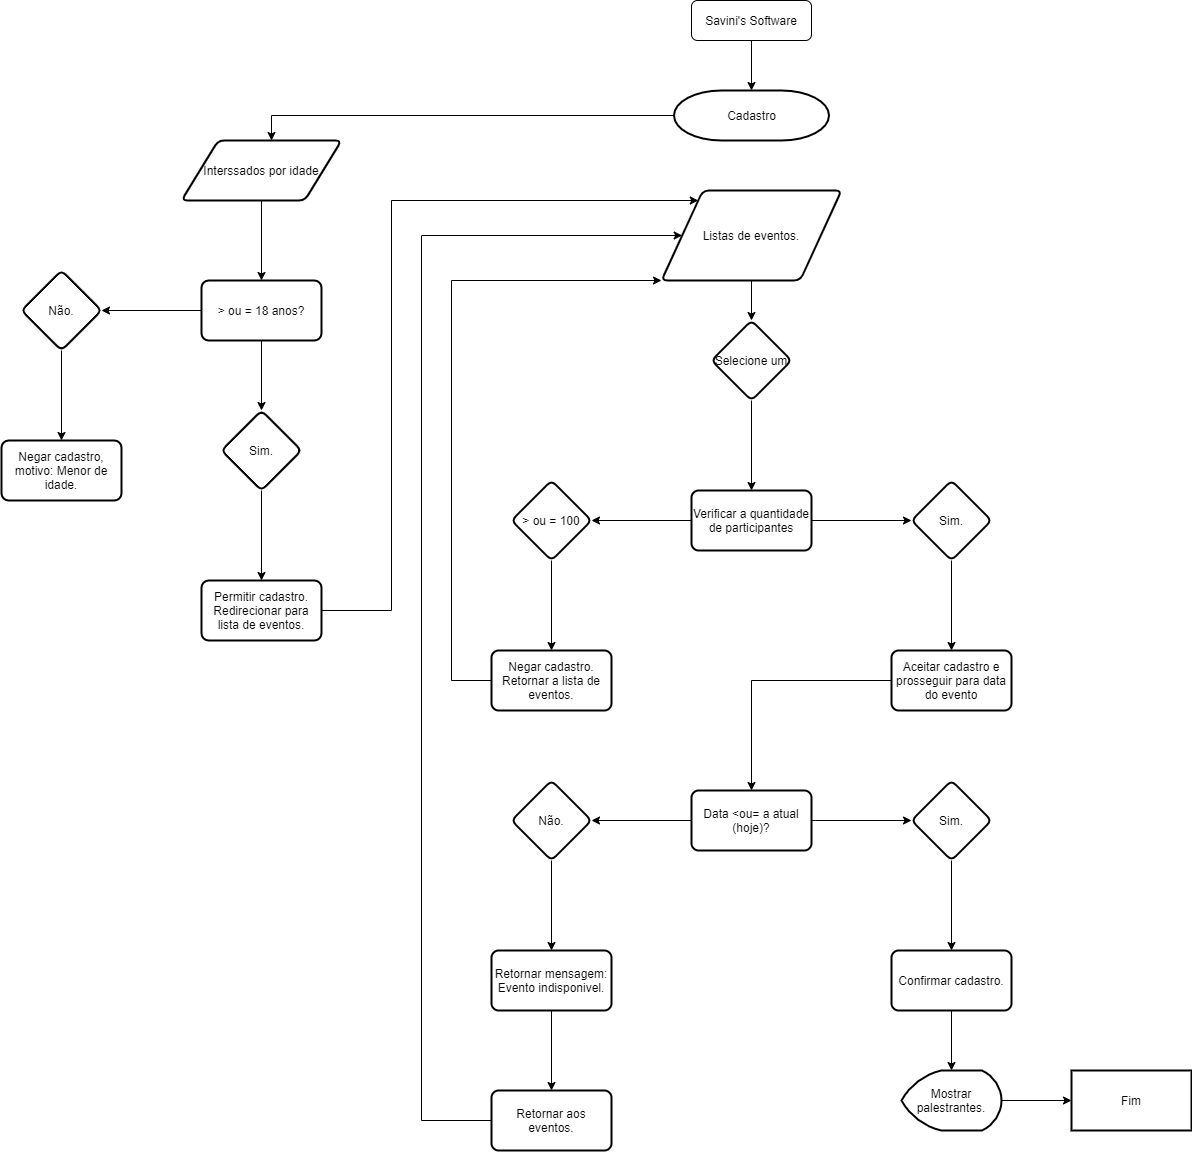

The diagram above was exported from draw.io. Its source (the exported page's mxGraphModel, read from the mxfile embedded in the PNG):
<mxGraphModel dx="1108" dy="553" grid="1" gridSize="10" guides="1" tooltips="1" connect="1" arrows="1" fold="1" page="1" pageScale="1" pageWidth="827" pageHeight="1169" background="none" math="0" shadow="0">
  <root>
    <mxCell id="WIyWlLk6GJQsqaUBKTNV-0" />
    <mxCell id="WIyWlLk6GJQsqaUBKTNV-1" parent="WIyWlLk6GJQsqaUBKTNV-0" />
    <mxCell id="rsCofD2AbVbdOh_ugWiR-1" style="edgeStyle=orthogonalEdgeStyle;rounded=0;orthogonalLoop=1;jettySize=auto;html=1;entryX=0.5;entryY=0;entryDx=0;entryDy=0;entryPerimeter=0;" parent="WIyWlLk6GJQsqaUBKTNV-1" source="WIyWlLk6GJQsqaUBKTNV-3" target="rsCofD2AbVbdOh_ugWiR-0" edge="1">
      <mxGeometry relative="1" as="geometry" />
    </mxCell>
    <mxCell id="WIyWlLk6GJQsqaUBKTNV-3" value="Savini's Software" style="rounded=1;whiteSpace=wrap;html=1;fontSize=12;glass=0;strokeWidth=1;shadow=0;" parent="WIyWlLk6GJQsqaUBKTNV-1" vertex="1">
      <mxGeometry x="770" width="120" height="40" as="geometry" />
    </mxCell>
    <mxCell id="rsCofD2AbVbdOh_ugWiR-3" style="edgeStyle=orthogonalEdgeStyle;rounded=0;orthogonalLoop=1;jettySize=auto;html=1;" parent="WIyWlLk6GJQsqaUBKTNV-1" source="rsCofD2AbVbdOh_ugWiR-0" target="rsCofD2AbVbdOh_ugWiR-4" edge="1">
      <mxGeometry relative="1" as="geometry">
        <mxPoint x="340" y="115" as="targetPoint" />
        <Array as="points">
          <mxPoint x="350" y="115" />
        </Array>
      </mxGeometry>
    </mxCell>
    <mxCell id="rsCofD2AbVbdOh_ugWiR-0" value="&lt;font style=&quot;vertical-align: inherit&quot;&gt;&lt;font style=&quot;vertical-align: inherit&quot;&gt;Cadastro&lt;/font&gt;&lt;/font&gt;" style="strokeWidth=2;html=1;shape=mxgraph.flowchart.terminator;whiteSpace=wrap;" parent="WIyWlLk6GJQsqaUBKTNV-1" vertex="1">
      <mxGeometry x="752.5" y="90" width="155" height="50" as="geometry" />
    </mxCell>
    <mxCell id="rsCofD2AbVbdOh_ugWiR-8" value="" style="edgeStyle=orthogonalEdgeStyle;rounded=0;orthogonalLoop=1;jettySize=auto;html=1;" parent="WIyWlLk6GJQsqaUBKTNV-1" source="rsCofD2AbVbdOh_ugWiR-4" target="rsCofD2AbVbdOh_ugWiR-7" edge="1">
      <mxGeometry relative="1" as="geometry" />
    </mxCell>
    <mxCell id="rsCofD2AbVbdOh_ugWiR-4" value="&lt;font style=&quot;vertical-align: inherit&quot;&gt;&lt;font style=&quot;vertical-align: inherit&quot;&gt;&lt;font style=&quot;vertical-align: inherit&quot;&gt;&lt;font style=&quot;vertical-align: inherit&quot;&gt;Interssados por idade&lt;/font&gt;&lt;/font&gt;&lt;/font&gt;&lt;/font&gt;" style="shape=parallelogram;html=1;strokeWidth=2;perimeter=parallelogramPerimeter;whiteSpace=wrap;rounded=1;arcSize=12;size=0.23;" parent="WIyWlLk6GJQsqaUBKTNV-1" vertex="1">
      <mxGeometry x="260" y="140" width="160" height="60" as="geometry" />
    </mxCell>
    <mxCell id="rsCofD2AbVbdOh_ugWiR-10" value="" style="edgeStyle=orthogonalEdgeStyle;rounded=0;orthogonalLoop=1;jettySize=auto;html=1;" parent="WIyWlLk6GJQsqaUBKTNV-1" source="rsCofD2AbVbdOh_ugWiR-7" target="rsCofD2AbVbdOh_ugWiR-9" edge="1">
      <mxGeometry relative="1" as="geometry" />
    </mxCell>
    <mxCell id="rsCofD2AbVbdOh_ugWiR-14" value="" style="edgeStyle=orthogonalEdgeStyle;rounded=0;orthogonalLoop=1;jettySize=auto;html=1;" parent="WIyWlLk6GJQsqaUBKTNV-1" source="rsCofD2AbVbdOh_ugWiR-7" target="rsCofD2AbVbdOh_ugWiR-13" edge="1">
      <mxGeometry relative="1" as="geometry" />
    </mxCell>
    <mxCell id="rsCofD2AbVbdOh_ugWiR-7" value="&lt;font style=&quot;vertical-align: inherit&quot;&gt;&lt;font style=&quot;vertical-align: inherit&quot;&gt;&amp;gt; ou = 18 anos?&lt;/font&gt;&lt;/font&gt;" style="whiteSpace=wrap;html=1;rounded=1;strokeWidth=2;arcSize=12;" parent="WIyWlLk6GJQsqaUBKTNV-1" vertex="1">
      <mxGeometry x="280" y="280" width="120" height="60" as="geometry" />
    </mxCell>
    <mxCell id="rsCofD2AbVbdOh_ugWiR-12" value="" style="edgeStyle=orthogonalEdgeStyle;rounded=0;orthogonalLoop=1;jettySize=auto;html=1;" parent="WIyWlLk6GJQsqaUBKTNV-1" source="rsCofD2AbVbdOh_ugWiR-9" target="rsCofD2AbVbdOh_ugWiR-11" edge="1">
      <mxGeometry relative="1" as="geometry" />
    </mxCell>
    <mxCell id="rsCofD2AbVbdOh_ugWiR-9" value="&lt;font style=&quot;vertical-align: inherit&quot;&gt;&lt;font style=&quot;vertical-align: inherit&quot;&gt;Não.&lt;/font&gt;&lt;/font&gt;" style="rhombus;whiteSpace=wrap;html=1;rounded=1;strokeWidth=2;arcSize=12;" parent="WIyWlLk6GJQsqaUBKTNV-1" vertex="1">
      <mxGeometry x="100" y="270" width="80" height="80" as="geometry" />
    </mxCell>
    <mxCell id="rsCofD2AbVbdOh_ugWiR-11" value="&lt;font style=&quot;vertical-align: inherit&quot;&gt;&lt;font style=&quot;vertical-align: inherit&quot;&gt;Negar cadastro, motivo: Menor de idade.&lt;/font&gt;&lt;/font&gt;" style="whiteSpace=wrap;html=1;rounded=1;strokeWidth=2;arcSize=12;" parent="WIyWlLk6GJQsqaUBKTNV-1" vertex="1">
      <mxGeometry x="80" y="440" width="120" height="60" as="geometry" />
    </mxCell>
    <mxCell id="rsCofD2AbVbdOh_ugWiR-16" value="" style="edgeStyle=orthogonalEdgeStyle;rounded=0;orthogonalLoop=1;jettySize=auto;html=1;" parent="WIyWlLk6GJQsqaUBKTNV-1" source="rsCofD2AbVbdOh_ugWiR-13" target="rsCofD2AbVbdOh_ugWiR-15" edge="1">
      <mxGeometry relative="1" as="geometry" />
    </mxCell>
    <mxCell id="rsCofD2AbVbdOh_ugWiR-13" value="&lt;font style=&quot;vertical-align: inherit&quot;&gt;&lt;font style=&quot;vertical-align: inherit&quot;&gt;Sim.&lt;/font&gt;&lt;/font&gt;" style="rhombus;whiteSpace=wrap;html=1;rounded=1;strokeWidth=2;arcSize=12;" parent="WIyWlLk6GJQsqaUBKTNV-1" vertex="1">
      <mxGeometry x="300" y="410" width="80" height="80" as="geometry" />
    </mxCell>
    <mxCell id="rsCofD2AbVbdOh_ugWiR-19" style="edgeStyle=orthogonalEdgeStyle;rounded=0;orthogonalLoop=1;jettySize=auto;html=1;" parent="WIyWlLk6GJQsqaUBKTNV-1" source="rsCofD2AbVbdOh_ugWiR-15" target="rsCofD2AbVbdOh_ugWiR-17" edge="1">
      <mxGeometry relative="1" as="geometry">
        <mxPoint x="530" y="214" as="targetPoint" />
        <Array as="points">
          <mxPoint x="470" y="610" />
          <mxPoint x="470" y="200" />
        </Array>
      </mxGeometry>
    </mxCell>
    <mxCell id="rsCofD2AbVbdOh_ugWiR-15" value="&lt;font style=&quot;vertical-align: inherit&quot;&gt;&lt;font style=&quot;vertical-align: inherit&quot;&gt;Permitir cadastro. Redirecionar para lista de eventos.&lt;/font&gt;&lt;/font&gt;" style="whiteSpace=wrap;html=1;rounded=1;strokeWidth=2;arcSize=12;" parent="WIyWlLk6GJQsqaUBKTNV-1" vertex="1">
      <mxGeometry x="280" y="580" width="120" height="60" as="geometry" />
    </mxCell>
    <mxCell id="rsCofD2AbVbdOh_ugWiR-22" value="" style="edgeStyle=orthogonalEdgeStyle;rounded=0;orthogonalLoop=1;jettySize=auto;html=1;" parent="WIyWlLk6GJQsqaUBKTNV-1" source="rsCofD2AbVbdOh_ugWiR-17" target="rsCofD2AbVbdOh_ugWiR-21" edge="1">
      <mxGeometry relative="1" as="geometry" />
    </mxCell>
    <mxCell id="rsCofD2AbVbdOh_ugWiR-17" value="&lt;font style=&quot;vertical-align: inherit&quot;&gt;&lt;font style=&quot;vertical-align: inherit&quot;&gt;Listas de eventos.&lt;/font&gt;&lt;/font&gt;" style="shape=parallelogram;html=1;strokeWidth=2;perimeter=parallelogramPerimeter;whiteSpace=wrap;rounded=1;arcSize=12;size=0.23;" parent="WIyWlLk6GJQsqaUBKTNV-1" vertex="1">
      <mxGeometry x="740" y="190" width="180" height="90" as="geometry" />
    </mxCell>
    <mxCell id="rsCofD2AbVbdOh_ugWiR-40" value="" style="edgeStyle=orthogonalEdgeStyle;rounded=0;orthogonalLoop=1;jettySize=auto;html=1;" parent="WIyWlLk6GJQsqaUBKTNV-1" source="rsCofD2AbVbdOh_ugWiR-21" target="rsCofD2AbVbdOh_ugWiR-39" edge="1">
      <mxGeometry relative="1" as="geometry" />
    </mxCell>
    <mxCell id="rsCofD2AbVbdOh_ugWiR-21" value="&lt;font style=&quot;vertical-align: inherit&quot;&gt;&lt;font style=&quot;vertical-align: inherit&quot;&gt;Selecione um&lt;br&gt;&lt;/font&gt;&lt;/font&gt;" style="rhombus;whiteSpace=wrap;html=1;rounded=1;strokeWidth=2;arcSize=12;" parent="WIyWlLk6GJQsqaUBKTNV-1" vertex="1">
      <mxGeometry x="790" y="320" width="80" height="80" as="geometry" />
    </mxCell>
    <mxCell id="rsCofD2AbVbdOh_ugWiR-28" value="" style="edgeStyle=orthogonalEdgeStyle;rounded=0;orthogonalLoop=1;jettySize=auto;html=1;" parent="WIyWlLk6GJQsqaUBKTNV-1" source="rsCofD2AbVbdOh_ugWiR-25" target="rsCofD2AbVbdOh_ugWiR-27" edge="1">
      <mxGeometry relative="1" as="geometry" />
    </mxCell>
    <mxCell id="rsCofD2AbVbdOh_ugWiR-32" value="" style="edgeStyle=orthogonalEdgeStyle;rounded=0;orthogonalLoop=1;jettySize=auto;html=1;" parent="WIyWlLk6GJQsqaUBKTNV-1" source="rsCofD2AbVbdOh_ugWiR-25" target="rsCofD2AbVbdOh_ugWiR-31" edge="1">
      <mxGeometry relative="1" as="geometry" />
    </mxCell>
    <mxCell id="rsCofD2AbVbdOh_ugWiR-25" value="&lt;font style=&quot;vertical-align: inherit&quot;&gt;&lt;font style=&quot;vertical-align: inherit&quot;&gt;Data &amp;lt;ou= a atual (hoje)?&lt;/font&gt;&lt;/font&gt;" style="whiteSpace=wrap;html=1;rounded=1;strokeWidth=2;arcSize=12;" parent="WIyWlLk6GJQsqaUBKTNV-1" vertex="1">
      <mxGeometry x="770" y="790" width="120" height="60" as="geometry" />
    </mxCell>
    <mxCell id="rsCofD2AbVbdOh_ugWiR-30" value="" style="edgeStyle=orthogonalEdgeStyle;rounded=0;orthogonalLoop=1;jettySize=auto;html=1;" parent="WIyWlLk6GJQsqaUBKTNV-1" source="rsCofD2AbVbdOh_ugWiR-27" target="rsCofD2AbVbdOh_ugWiR-29" edge="1">
      <mxGeometry relative="1" as="geometry" />
    </mxCell>
    <mxCell id="rsCofD2AbVbdOh_ugWiR-27" value="&lt;font style=&quot;vertical-align: inherit&quot;&gt;&lt;font style=&quot;vertical-align: inherit&quot;&gt;Não.&lt;/font&gt;&lt;/font&gt;" style="rhombus;whiteSpace=wrap;html=1;rounded=1;strokeWidth=2;arcSize=12;" parent="WIyWlLk6GJQsqaUBKTNV-1" vertex="1">
      <mxGeometry x="590" y="780" width="80" height="80" as="geometry" />
    </mxCell>
    <mxCell id="rsCofD2AbVbdOh_ugWiR-38" value="" style="edgeStyle=orthogonalEdgeStyle;rounded=0;orthogonalLoop=1;jettySize=auto;html=1;" parent="WIyWlLk6GJQsqaUBKTNV-1" source="rsCofD2AbVbdOh_ugWiR-29" target="rsCofD2AbVbdOh_ugWiR-37" edge="1">
      <mxGeometry relative="1" as="geometry" />
    </mxCell>
    <mxCell id="rsCofD2AbVbdOh_ugWiR-29" value="&lt;font style=&quot;vertical-align: inherit&quot;&gt;&lt;font style=&quot;vertical-align: inherit&quot;&gt;Retornar mensagem: Evento indisponivel.&lt;/font&gt;&lt;/font&gt;" style="whiteSpace=wrap;html=1;rounded=1;strokeWidth=2;arcSize=12;" parent="WIyWlLk6GJQsqaUBKTNV-1" vertex="1">
      <mxGeometry x="570" y="950" width="120" height="60" as="geometry" />
    </mxCell>
    <mxCell id="rsCofD2AbVbdOh_ugWiR-34" value="" style="edgeStyle=orthogonalEdgeStyle;rounded=0;orthogonalLoop=1;jettySize=auto;html=1;" parent="WIyWlLk6GJQsqaUBKTNV-1" source="rsCofD2AbVbdOh_ugWiR-31" target="rsCofD2AbVbdOh_ugWiR-33" edge="1">
      <mxGeometry relative="1" as="geometry" />
    </mxCell>
    <mxCell id="rsCofD2AbVbdOh_ugWiR-31" value="&lt;font style=&quot;vertical-align: inherit&quot;&gt;&lt;font style=&quot;vertical-align: inherit&quot;&gt;Sim.&lt;/font&gt;&lt;/font&gt;" style="rhombus;whiteSpace=wrap;html=1;rounded=1;strokeWidth=2;arcSize=12;" parent="WIyWlLk6GJQsqaUBKTNV-1" vertex="1">
      <mxGeometry x="990" y="780" width="80" height="80" as="geometry" />
    </mxCell>
    <mxCell id="rsCofD2AbVbdOh_ugWiR-67" style="edgeStyle=orthogonalEdgeStyle;rounded=0;orthogonalLoop=1;jettySize=auto;html=1;" parent="WIyWlLk6GJQsqaUBKTNV-1" source="rsCofD2AbVbdOh_ugWiR-33" target="rsCofD2AbVbdOh_ugWiR-64" edge="1">
      <mxGeometry relative="1" as="geometry" />
    </mxCell>
    <mxCell id="rsCofD2AbVbdOh_ugWiR-33" value="&lt;font style=&quot;vertical-align: inherit&quot;&gt;&lt;font style=&quot;vertical-align: inherit&quot;&gt;Confirmar cadastro.&lt;/font&gt;&lt;/font&gt;" style="whiteSpace=wrap;html=1;rounded=1;strokeWidth=2;arcSize=12;" parent="WIyWlLk6GJQsqaUBKTNV-1" vertex="1">
      <mxGeometry x="970" y="950" width="120" height="60" as="geometry" />
    </mxCell>
    <mxCell id="rsCofD2AbVbdOh_ugWiR-61" style="edgeStyle=orthogonalEdgeStyle;rounded=0;orthogonalLoop=1;jettySize=auto;html=1;entryX=0;entryY=0.5;entryDx=0;entryDy=0;" parent="WIyWlLk6GJQsqaUBKTNV-1" source="rsCofD2AbVbdOh_ugWiR-37" target="rsCofD2AbVbdOh_ugWiR-17" edge="1">
      <mxGeometry relative="1" as="geometry">
        <Array as="points">
          <mxPoint x="500" y="1120" />
          <mxPoint x="500" y="235" />
        </Array>
      </mxGeometry>
    </mxCell>
    <mxCell id="rsCofD2AbVbdOh_ugWiR-37" value="&lt;font style=&quot;vertical-align: inherit&quot;&gt;&lt;font style=&quot;vertical-align: inherit&quot;&gt;Retornar aos eventos.&lt;/font&gt;&lt;/font&gt;" style="whiteSpace=wrap;html=1;rounded=1;strokeWidth=2;arcSize=12;" parent="WIyWlLk6GJQsqaUBKTNV-1" vertex="1">
      <mxGeometry x="570" y="1090" width="120" height="60" as="geometry" />
    </mxCell>
    <mxCell id="rsCofD2AbVbdOh_ugWiR-42" value="" style="edgeStyle=orthogonalEdgeStyle;rounded=0;orthogonalLoop=1;jettySize=auto;html=1;" parent="WIyWlLk6GJQsqaUBKTNV-1" source="rsCofD2AbVbdOh_ugWiR-39" target="rsCofD2AbVbdOh_ugWiR-41" edge="1">
      <mxGeometry relative="1" as="geometry" />
    </mxCell>
    <mxCell id="rsCofD2AbVbdOh_ugWiR-48" value="" style="edgeStyle=orthogonalEdgeStyle;rounded=0;orthogonalLoop=1;jettySize=auto;html=1;" parent="WIyWlLk6GJQsqaUBKTNV-1" source="rsCofD2AbVbdOh_ugWiR-39" target="rsCofD2AbVbdOh_ugWiR-47" edge="1">
      <mxGeometry relative="1" as="geometry" />
    </mxCell>
    <mxCell id="rsCofD2AbVbdOh_ugWiR-39" value="&lt;font style=&quot;vertical-align: inherit&quot;&gt;&lt;font style=&quot;vertical-align: inherit&quot;&gt;Verificar a quantidade de participantes&lt;/font&gt;&lt;/font&gt;" style="whiteSpace=wrap;html=1;rounded=1;strokeWidth=2;arcSize=12;" parent="WIyWlLk6GJQsqaUBKTNV-1" vertex="1">
      <mxGeometry x="770" y="490" width="120" height="60" as="geometry" />
    </mxCell>
    <mxCell id="rsCofD2AbVbdOh_ugWiR-46" value="" style="edgeStyle=orthogonalEdgeStyle;rounded=0;orthogonalLoop=1;jettySize=auto;html=1;" parent="WIyWlLk6GJQsqaUBKTNV-1" source="rsCofD2AbVbdOh_ugWiR-41" target="rsCofD2AbVbdOh_ugWiR-45" edge="1">
      <mxGeometry relative="1" as="geometry" />
    </mxCell>
    <mxCell id="rsCofD2AbVbdOh_ugWiR-41" value="&lt;font style=&quot;vertical-align: inherit&quot;&gt;&lt;font style=&quot;vertical-align: inherit&quot;&gt;&amp;gt; ou = 100&lt;/font&gt;&lt;/font&gt;" style="rhombus;whiteSpace=wrap;html=1;rounded=1;strokeWidth=2;arcSize=12;" parent="WIyWlLk6GJQsqaUBKTNV-1" vertex="1">
      <mxGeometry x="590" y="480" width="80" height="80" as="geometry" />
    </mxCell>
    <mxCell id="rsCofD2AbVbdOh_ugWiR-59" style="edgeStyle=orthogonalEdgeStyle;rounded=0;orthogonalLoop=1;jettySize=auto;html=1;entryX=0;entryY=1;entryDx=0;entryDy=0;" parent="WIyWlLk6GJQsqaUBKTNV-1" source="rsCofD2AbVbdOh_ugWiR-45" target="rsCofD2AbVbdOh_ugWiR-17" edge="1">
      <mxGeometry relative="1" as="geometry">
        <Array as="points">
          <mxPoint x="530" y="680" />
          <mxPoint x="530" y="280" />
        </Array>
      </mxGeometry>
    </mxCell>
    <mxCell id="rsCofD2AbVbdOh_ugWiR-45" value="&lt;font style=&quot;vertical-align: inherit&quot;&gt;&lt;font style=&quot;vertical-align: inherit&quot;&gt;Negar cadastro. Retornar a lista de eventos.&lt;/font&gt;&lt;/font&gt;" style="whiteSpace=wrap;html=1;rounded=1;strokeWidth=2;arcSize=12;" parent="WIyWlLk6GJQsqaUBKTNV-1" vertex="1">
      <mxGeometry x="570" y="650" width="120" height="60" as="geometry" />
    </mxCell>
    <mxCell id="rsCofD2AbVbdOh_ugWiR-52" value="" style="edgeStyle=orthogonalEdgeStyle;rounded=0;orthogonalLoop=1;jettySize=auto;html=1;" parent="WIyWlLk6GJQsqaUBKTNV-1" source="rsCofD2AbVbdOh_ugWiR-47" target="rsCofD2AbVbdOh_ugWiR-51" edge="1">
      <mxGeometry relative="1" as="geometry" />
    </mxCell>
    <mxCell id="rsCofD2AbVbdOh_ugWiR-47" value="&lt;font style=&quot;vertical-align: inherit&quot;&gt;&lt;font style=&quot;vertical-align: inherit&quot;&gt;Sim.&lt;/font&gt;&lt;/font&gt;" style="rhombus;whiteSpace=wrap;html=1;rounded=1;strokeWidth=2;arcSize=12;" parent="WIyWlLk6GJQsqaUBKTNV-1" vertex="1">
      <mxGeometry x="990" y="480" width="80" height="80" as="geometry" />
    </mxCell>
    <mxCell id="rsCofD2AbVbdOh_ugWiR-53" style="edgeStyle=orthogonalEdgeStyle;rounded=0;orthogonalLoop=1;jettySize=auto;html=1;" parent="WIyWlLk6GJQsqaUBKTNV-1" source="rsCofD2AbVbdOh_ugWiR-51" target="rsCofD2AbVbdOh_ugWiR-25" edge="1">
      <mxGeometry relative="1" as="geometry" />
    </mxCell>
    <mxCell id="rsCofD2AbVbdOh_ugWiR-51" value="&lt;font style=&quot;vertical-align: inherit&quot;&gt;&lt;font style=&quot;vertical-align: inherit&quot;&gt;&lt;font style=&quot;vertical-align: inherit&quot;&gt;&lt;font style=&quot;vertical-align: inherit&quot;&gt;&lt;font style=&quot;vertical-align: inherit&quot;&gt;&lt;font style=&quot;vertical-align: inherit&quot;&gt;Aceitar cadastro e prosseguir para data do evento&lt;/font&gt;&lt;/font&gt;&lt;/font&gt;&lt;/font&gt;&lt;/font&gt;&lt;/font&gt;" style="whiteSpace=wrap;html=1;rounded=1;strokeWidth=2;arcSize=12;" parent="WIyWlLk6GJQsqaUBKTNV-1" vertex="1">
      <mxGeometry x="970" y="650" width="120" height="60" as="geometry" />
    </mxCell>
    <mxCell id="rsCofD2AbVbdOh_ugWiR-71" value="" style="edgeStyle=orthogonalEdgeStyle;rounded=0;orthogonalLoop=1;jettySize=auto;html=1;" parent="WIyWlLk6GJQsqaUBKTNV-1" source="rsCofD2AbVbdOh_ugWiR-64" target="rsCofD2AbVbdOh_ugWiR-70" edge="1">
      <mxGeometry relative="1" as="geometry" />
    </mxCell>
    <mxCell id="rsCofD2AbVbdOh_ugWiR-64" value="&lt;font style=&quot;vertical-align: inherit&quot;&gt;&lt;font style=&quot;vertical-align: inherit&quot;&gt;Mostrar palestrantes.&lt;/font&gt;&lt;/font&gt;" style="strokeWidth=2;html=1;shape=mxgraph.flowchart.display;whiteSpace=wrap;" parent="WIyWlLk6GJQsqaUBKTNV-1" vertex="1">
      <mxGeometry x="980" y="1070" width="100" height="60" as="geometry" />
    </mxCell>
    <mxCell id="rsCofD2AbVbdOh_ugWiR-70" value="&lt;font style=&quot;vertical-align: inherit&quot;&gt;&lt;font style=&quot;vertical-align: inherit&quot;&gt;Fim&lt;/font&gt;&lt;/font&gt;" style="whiteSpace=wrap;html=1;strokeWidth=2;" parent="WIyWlLk6GJQsqaUBKTNV-1" vertex="1">
      <mxGeometry x="1150" y="1070" width="120" height="60" as="geometry" />
    </mxCell>
  </root>
</mxGraphModel>